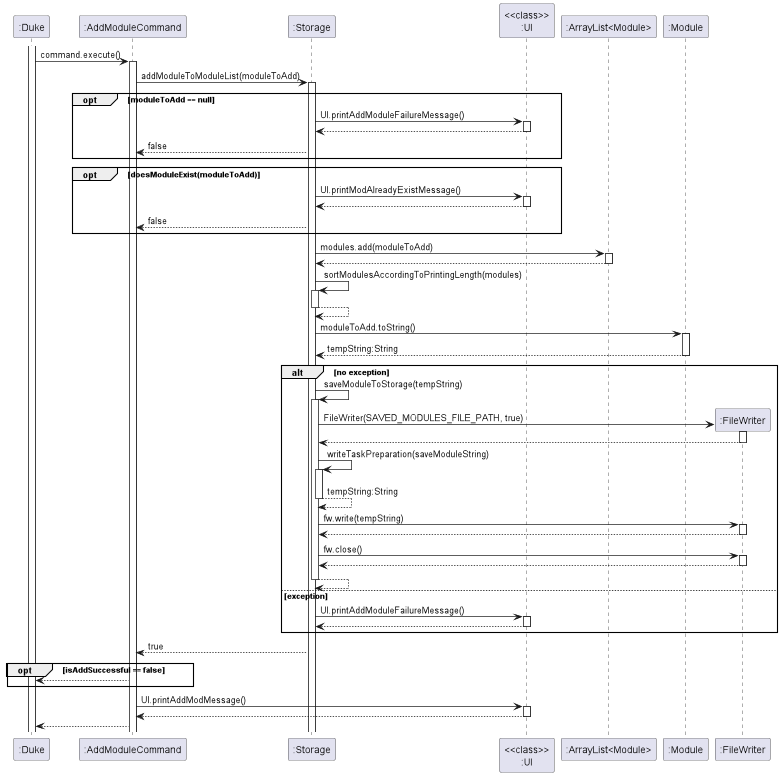

The diagram above was rendered by PlantUML. Its source (embedded in the PNG):
@startuml
'https://plantuml.com/sequence-diagram
activate ":Duke"
":Duke" -> ":AddModuleCommand" : command.execute()
activate ":AddModuleCommand"
":AddModuleCommand" -> ":Storage" : addModuleToModuleList(moduleToAdd)
activate ":Storage"
opt moduleToAdd == null
":Storage" -> "<<class>>\n:UI" : UI.printAddModuleFailureMessage()
activate "<<class>>\n:UI"
":Storage" <-- "<<class>>\n:UI"
deactivate "<<class>>\n:UI"
":AddModuleCommand"<-- ":Storage" : false
end

opt doesModuleExist(moduleToAdd)
":Storage" -> "<<class>>\n:UI" : UI.printModAlreadyExistMessage()
activate "<<class>>\n:UI"
":Storage" <-- "<<class>>\n:UI"
deactivate "<<class>>\n:UI"
":AddModuleCommand"<-- ":Storage" : false
end

":Storage" -> ":ArrayList<Module>" : modules.add(moduleToAdd)
activate ":ArrayList<Module>"
":Storage" <-- ":ArrayList<Module>"
deactivate ":ArrayList<Module>"

":Storage" -> ":Storage": sortModulesAccordingToPrintingLength(modules)
activate ":Storage"
":Storage" --> ":Storage":
deactivate ":Storage"

":Storage" -> ":Module" : moduleToAdd.toString()
activate ":Module"
":Storage" <-- ":Module" : tempString:String
deactivate ":Module"

alt no exception
":Storage" -> ":Storage" : saveModuleToStorage(tempString)
activate ":Storage"
create ":FileWriter"
":Storage" -> ":FileWriter" : FileWriter(SAVED_MODULES_FILE_PATH, true)
activate ":FileWriter"
":Storage" <-- ":FileWriter"
deactivate ":FileWriter"
":Storage" -> ":Storage" : writeTaskPreparation(saveModuleString)
activate ":Storage"
":Storage" --> ":Storage" : tempString:String
deactivate ":Storage"
":Storage" -> ":FileWriter" : fw.write(tempString)
activate ":FileWriter"
":Storage" <-- ":FileWriter"
deactivate ":FileWriter"
":Storage" -> ":FileWriter" : fw.close()
activate ":FileWriter"
":Storage" <-- ":FileWriter"
deactivate ":FileWriter"
":Storage" --> ":Storage"
deactivate ":Storage"
else exception
":Storage" -> "<<class>>\n:UI" :  UI.printAddModuleFailureMessage()
activate "<<class>>\n:UI"
":Storage" <-- "<<class>>\n:UI"
deactivate "<<class>>\n:UI"
end
":AddModuleCommand" <-- ":Storage" : true
opt isAddSuccessful == false
":AddModuleCommand" --> ":Duke"
end
":AddModuleCommand" -> "<<class>>\n:UI" : UI.printAddModMessage()
activate "<<class>>\n:UI"
":AddModuleCommand" <-- "<<class>>\n:UI"
deactivate "<<class>>\n:UI"
":Duke" <-- ":AddModuleCommand"


@enduml